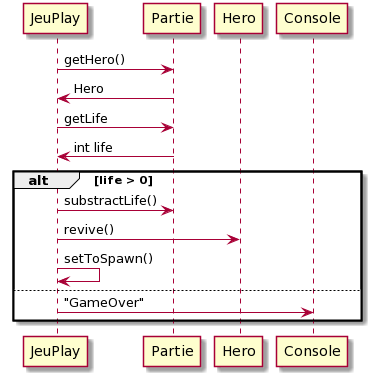

The diagram above was rendered by PlantUML. Its source (embedded in the PNG):
@startuml
JeuPlay -> Partie : getHero()
JeuPlay <- Partie : Hero
JeuPlay -> Partie : getLife
JeuPlay <- Partie : int life
alt life > 0
 JeuPlay -> Partie : substractLife()
 JeuPlay -> Hero : revive()
 JeuPlay -> JeuPlay : setToSpawn()
else
JeuPlay -> Console : "GameOver"
end
@enduml